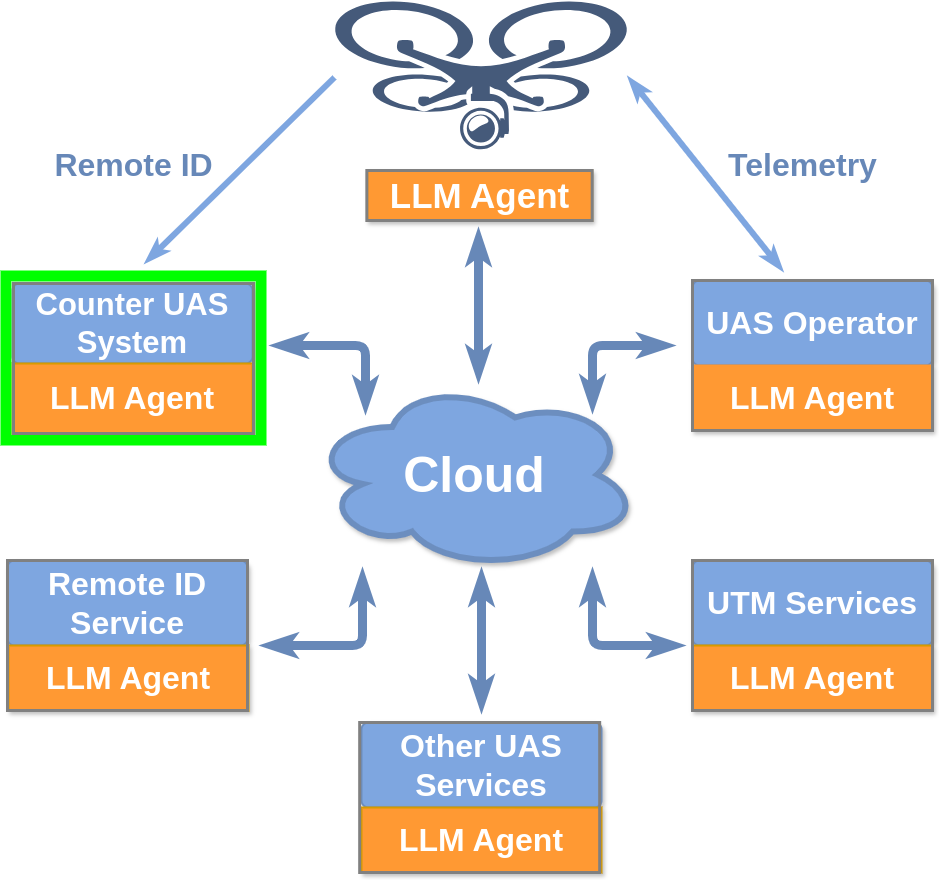

The diagram above was exported from draw.io. Its source (the exported page's mxGraphModel, read from the mxfile embedded in the PNG):
<mxGraphModel dx="2004" dy="2030" grid="1" gridSize="10" guides="1" tooltips="1" connect="1" arrows="1" fold="1" page="1" pageScale="1" pageWidth="1169" pageHeight="827" math="0" shadow="0">
  <root>
    <mxCell id="0" />
    <mxCell id="1" parent="0" />
    <mxCell id="I5mjCQqSu9rGNLek1Kef-42" style="edgeStyle=orthogonalEdgeStyle;rounded=1;orthogonalLoop=1;jettySize=auto;html=1;curved=0;strokeWidth=9;strokeColor=#6788B8;startArrow=classicThin;startFill=1;endArrow=classicThin;endFill=1;" parent="1" edge="1">
      <mxGeometry relative="1" as="geometry">
        <mxPoint x="823" y="321" as="sourcePoint" />
        <mxPoint x="730" y="255" as="targetPoint" />
        <Array as="points">
          <mxPoint x="823" y="255" />
        </Array>
      </mxGeometry>
    </mxCell>
    <mxCell id="I5mjCQqSu9rGNLek1Kef-43" style="edgeStyle=orthogonalEdgeStyle;rounded=1;orthogonalLoop=1;jettySize=auto;html=1;curved=0;strokeWidth=9;strokeColor=#6788B8;startArrow=classicThin;startFill=1;endArrow=classicThin;endFill=1;" parent="1" edge="1">
      <mxGeometry relative="1" as="geometry">
        <mxPoint x="1050" y="320" as="sourcePoint" />
        <mxPoint x="1130" y="255" as="targetPoint" />
        <Array as="points">
          <mxPoint x="1050" y="255" />
        </Array>
      </mxGeometry>
    </mxCell>
    <mxCell id="I5mjCQqSu9rGNLek1Kef-44" style="edgeStyle=orthogonalEdgeStyle;rounded=1;orthogonalLoop=1;jettySize=auto;html=1;curved=0;strokeWidth=9;strokeColor=#6788B8;startArrow=classicThin;startFill=1;endArrow=classicThin;endFill=1;" parent="1" edge="1">
      <mxGeometry relative="1" as="geometry">
        <mxPoint x="820" y="480" as="sourcePoint" />
        <mxPoint x="720" y="555" as="targetPoint" />
        <Array as="points">
          <mxPoint x="820" y="555" />
        </Array>
      </mxGeometry>
    </mxCell>
    <mxCell id="I5mjCQqSu9rGNLek1Kef-45" style="edgeStyle=orthogonalEdgeStyle;rounded=1;orthogonalLoop=1;jettySize=auto;html=1;curved=0;strokeWidth=9;strokeColor=#6788B8;startArrow=classicThin;startFill=1;endArrow=classicThin;endFill=1;" parent="1" edge="1">
      <mxGeometry relative="1" as="geometry">
        <mxPoint x="939" y="480" as="sourcePoint" />
        <mxPoint x="939" y="620" as="targetPoint" />
      </mxGeometry>
    </mxCell>
    <mxCell id="I5mjCQqSu9rGNLek1Kef-46" style="edgeStyle=orthogonalEdgeStyle;rounded=1;orthogonalLoop=1;jettySize=auto;html=1;curved=0;strokeWidth=9;strokeColor=#6788B8;startArrow=classicThin;startFill=1;endArrow=classicThin;endFill=1;" parent="1" edge="1">
      <mxGeometry relative="1" as="geometry">
        <mxPoint x="1050" y="480" as="sourcePoint" />
        <mxPoint x="1140" y="555" as="targetPoint" />
        <Array as="points">
          <mxPoint x="1050" y="555" />
        </Array>
      </mxGeometry>
    </mxCell>
    <mxCell id="I5mjCQqSu9rGNLek1Kef-1" value="&lt;b&gt;&lt;font style=&quot;font-size: 50px;&quot;&gt;Cloud&lt;/font&gt;&lt;/b&gt;" style="ellipse;shape=cloud;whiteSpace=wrap;html=1;strokeWidth=6;fillColor=#7EA6E0;strokeColor=#6c8ebf;shadow=1;fontColor=#FFFFFF;" parent="1" vertex="1">
      <mxGeometry x="767.83" y="289" width="327.83" height="190" as="geometry" />
    </mxCell>
    <mxCell id="I5mjCQqSu9rGNLek1Kef-47" style="edgeStyle=orthogonalEdgeStyle;rounded=1;orthogonalLoop=1;jettySize=auto;html=1;entryX=0.5;entryY=0;entryDx=0;entryDy=0;curved=0;strokeWidth=9;strokeColor=#6788B8;startArrow=classicThin;startFill=1;endArrow=classicThin;endFill=1;" parent="1" edge="1">
      <mxGeometry relative="1" as="geometry">
        <mxPoint x="936" y="140" as="sourcePoint" />
        <mxPoint x="936" y="290" as="targetPoint" />
      </mxGeometry>
    </mxCell>
    <mxCell id="I5mjCQqSu9rGNLek1Kef-48" style="rounded=1;orthogonalLoop=1;jettySize=auto;html=1;exitX=0;exitY=0.5;exitDx=0;exitDy=0;elbow=vertical;strokeWidth=6;startArrow=none;startFill=0;endArrow=classicThin;endFill=1;strokeColor=#7EA6E0;" parent="1" edge="1" source="I5mjCQqSu9rGNLek1Kef-28">
      <mxGeometry relative="1" as="geometry">
        <mxPoint x="603" y="172" as="targetPoint" />
        <mxPoint x="793" y="-24" as="sourcePoint" />
      </mxGeometry>
    </mxCell>
    <mxCell id="I5mjCQqSu9rGNLek1Kef-49" style="rounded=1;orthogonalLoop=1;jettySize=auto;html=1;exitX=1;exitY=0.5;exitDx=0;exitDy=0;elbow=vertical;strokeWidth=6;startArrow=classicThin;startFill=1;endArrow=classicThin;endFill=1;strokeColor=#7EA6E0;" parent="1" source="I5mjCQqSu9rGNLek1Kef-28" edge="1">
      <mxGeometry relative="1" as="geometry">
        <mxPoint x="1240" y="180" as="targetPoint" />
      </mxGeometry>
    </mxCell>
    <mxCell id="I5mjCQqSu9rGNLek1Kef-50" value="&lt;font style=&quot;font-size: 32px;&quot;&gt;Telemetry&lt;/font&gt;" style="text;html=1;align=center;verticalAlign=middle;resizable=0;points=[];autosize=1;strokeColor=none;fillColor=none;fontSize=28;fontStyle=1;fontColor=#6788B8;" parent="1" vertex="1">
      <mxGeometry x="1180" y="50" width="160" height="50" as="geometry" />
    </mxCell>
    <mxCell id="I5mjCQqSu9rGNLek1Kef-51" value="Remote ID" style="text;html=1;align=center;verticalAlign=middle;resizable=0;points=[];autosize=1;strokeColor=none;fillColor=none;fontSize=32;fontStyle=1;fontColor=#6788B8;" parent="1" vertex="1">
      <mxGeometry x="501" y="50" width="180" height="50" as="geometry" />
    </mxCell>
    <mxCell id="I5mjCQqSu9rGNLek1Kef-19" value="&lt;b style=&quot;font-size: 32px;&quot;&gt;&lt;font color=&quot;#ffffff&quot; style=&quot;font-size: 32px;&quot;&gt;UTM Services&lt;/font&gt;&lt;/b&gt;" style="rounded=1;whiteSpace=wrap;html=1;absoluteArcSize=1;arcSize=14;strokeWidth=2;strokeColor=#6c8ebf;fillColor=#7EA6E0;shadow=1;fontSize=32;" parent="1" vertex="1">
      <mxGeometry x="1150" y="470" width="240" height="85" as="geometry" />
    </mxCell>
    <mxCell id="I5mjCQqSu9rGNLek1Kef-20" value="&lt;b style=&quot;font-size: 32px; text-wrap: nowrap;&quot;&gt;&lt;font color=&quot;#ffffff&quot; style=&quot;font-size: 32px;&quot;&gt;LLM Agent&lt;/font&gt;&lt;/b&gt;" style="rounded=0;whiteSpace=wrap;html=1;absoluteArcSize=1;arcSize=14;strokeWidth=2;fillColor=#FF9933;strokeColor=#d79b00;shadow=1;fontSize=32;" parent="1" vertex="1">
      <mxGeometry x="1150" y="555" width="240" height="65" as="geometry" />
    </mxCell>
    <mxCell id="I5mjCQqSu9rGNLek1Kef-16" value="&lt;span style=&quot;font-size: 32px;&quot;&gt;&lt;b style=&quot;font-size: 32px;&quot;&gt;&lt;font color=&quot;#ffffff&quot; style=&quot;font-size: 32px;&quot;&gt;Other UAS Services&lt;/font&gt;&lt;/b&gt;&lt;/span&gt;" style="rounded=1;whiteSpace=wrap;html=1;absoluteArcSize=1;arcSize=14;strokeWidth=2;strokeColor=#6c8ebf;fillColor=#7EA6E0;shadow=1;fontSize=32;" parent="1" vertex="1">
      <mxGeometry x="819" y="632" width="240" height="85" as="geometry" />
    </mxCell>
    <mxCell id="I5mjCQqSu9rGNLek1Kef-17" value="&lt;b style=&quot;font-size: 32px; text-wrap: nowrap;&quot;&gt;&lt;font color=&quot;#ffffff&quot; style=&quot;font-size: 32px;&quot;&gt;LLM Agent&lt;/font&gt;&lt;/b&gt;" style="rounded=0;whiteSpace=wrap;html=1;absoluteArcSize=1;arcSize=14;strokeWidth=2;fillColor=#FF9933;strokeColor=#d79b00;shadow=1;fontSize=32;" parent="1" vertex="1">
      <mxGeometry x="819" y="717" width="240" height="65" as="geometry" />
    </mxCell>
    <mxCell id="I5mjCQqSu9rGNLek1Kef-13" value="&lt;b style=&quot;font-size: 32px;&quot;&gt;&lt;font color=&quot;#ffffff&quot; style=&quot;font-size: 32px;&quot;&gt;Remote ID Service&lt;/font&gt;&lt;/b&gt;" style="rounded=1;whiteSpace=wrap;html=1;absoluteArcSize=1;arcSize=14;strokeWidth=2;strokeColor=#6c8ebf;fillColor=#7EA6E0;shadow=1;fontSize=32;" parent="1" vertex="1">
      <mxGeometry x="465" y="470" width="240" height="85" as="geometry" />
    </mxCell>
    <mxCell id="I5mjCQqSu9rGNLek1Kef-14" value="&lt;b style=&quot;font-size: 32px; text-wrap: nowrap;&quot;&gt;&lt;font color=&quot;#ffffff&quot; style=&quot;font-size: 32px;&quot;&gt;LLM Agent&lt;/font&gt;&lt;/b&gt;" style="rounded=0;whiteSpace=wrap;html=1;absoluteArcSize=1;arcSize=14;strokeWidth=2;fillColor=#FF9933;strokeColor=#d79b00;shadow=1;fontSize=32;" parent="1" vertex="1">
      <mxGeometry x="466" y="555" width="240" height="65" as="geometry" />
    </mxCell>
    <mxCell id="I5mjCQqSu9rGNLek1Kef-28" value="" style="shape=image;verticalLabelPosition=bottom;labelBackgroundColor=default;verticalAlign=top;aspect=fixed;imageAspect=0;image=data:image/svg+xml,(base64 omitted: 10360 chars);clipPath=inset(13.68% 0% 12.26% 0%);" parent="1" vertex="1">
      <mxGeometry x="792" y="-90" width="294" height="153.85999999999999" as="geometry" />
    </mxCell>
    <mxCell id="I5mjCQqSu9rGNLek1Kef-29" value="&lt;b style=&quot;text-wrap: nowrap;&quot;&gt;&lt;font style=&quot;font-size: 35px;&quot;&gt;LLM Agent&lt;/font&gt;&lt;/b&gt;" style="rounded=0;whiteSpace=wrap;html=1;absoluteArcSize=1;arcSize=14;strokeWidth=2;fillColor=#FF9933;strokeColor=#d79b00;shadow=1;fontColor=#FFFFFF;" parent="1" vertex="1">
      <mxGeometry x="824.67" y="80" width="225" height="50" as="geometry" />
    </mxCell>
    <mxCell id="I5mjCQqSu9rGNLek1Kef-60" value="" style="rounded=0;whiteSpace=wrap;html=1;fillColor=none;strokeWidth=3;strokeColor=#808080;" parent="1" vertex="1">
      <mxGeometry x="824.34" y="80" width="225.33" height="50" as="geometry" />
    </mxCell>
    <mxCell id="I5mjCQqSu9rGNLek1Kef-22" value="&lt;b style=&quot;font-size: 32px;&quot;&gt;&lt;font color=&quot;#ffffff&quot; style=&quot;font-size: 32px;&quot;&gt;UAS Operator&lt;/font&gt;&lt;/b&gt;" style="rounded=1;whiteSpace=wrap;html=1;absoluteArcSize=1;arcSize=14;strokeWidth=2;strokeColor=#6c8ebf;fillColor=#7EA6E0;shadow=1;fontSize=32;" parent="1" vertex="1">
      <mxGeometry x="1150" y="190" width="240" height="85" as="geometry" />
    </mxCell>
    <mxCell id="I5mjCQqSu9rGNLek1Kef-23" value="&lt;b style=&quot;font-size: 32px; text-wrap: nowrap;&quot;&gt;&lt;font color=&quot;#ffffff&quot; style=&quot;font-size: 32px;&quot;&gt;LLM Agent&lt;/font&gt;&lt;/b&gt;" style="rounded=0;whiteSpace=wrap;html=1;absoluteArcSize=1;arcSize=14;strokeWidth=2;fillColor=#FF9933;strokeColor=#FF9933;shadow=1;fontSize=32;" parent="1" vertex="1">
      <mxGeometry x="1150" y="275" width="240" height="65" as="geometry" />
    </mxCell>
    <mxCell id="NIiBr6VN-mUPk3h2kAaf-10" value="" style="rounded=0;whiteSpace=wrap;html=1;fillColor=none;strokeWidth=3;strokeColor=#808080;" parent="1" vertex="1">
      <mxGeometry x="817.17" y="632" width="240" height="150" as="geometry" />
    </mxCell>
    <mxCell id="NIiBr6VN-mUPk3h2kAaf-11" value="" style="rounded=0;whiteSpace=wrap;html=1;fillColor=none;strokeWidth=3;strokeColor=#808080;" parent="1" vertex="1">
      <mxGeometry x="1150" y="190" width="240" height="150" as="geometry" />
    </mxCell>
    <mxCell id="NIiBr6VN-mUPk3h2kAaf-12" value="" style="rounded=0;whiteSpace=wrap;html=1;fillColor=none;strokeWidth=3;strokeColor=#808080;" parent="1" vertex="1">
      <mxGeometry x="465" y="470" width="240" height="150" as="geometry" />
    </mxCell>
    <mxCell id="I5mjCQqSu9rGNLek1Kef-8" value="&lt;font size=&quot;1&quot; color=&quot;#ffffff&quot;&gt;&lt;b style=&quot;font-size: 31px;&quot;&gt;Counter UAS System&lt;/b&gt;&lt;/font&gt;" style="rounded=1;whiteSpace=wrap;html=1;absoluteArcSize=1;arcSize=14;strokeWidth=2;strokeColor=#6c8ebf;fillColor=#7EA6E0;shadow=1;fontSize=30;" parent="1" vertex="1">
      <mxGeometry x="470" y="193" width="240" height="80" as="geometry" />
    </mxCell>
    <mxCell id="I5mjCQqSu9rGNLek1Kef-9" value="&lt;b style=&quot;text-wrap: nowrap;&quot;&gt;&lt;font style=&quot;font-size: 32px;&quot; color=&quot;#ffffff&quot;&gt;LLM Agent&lt;/font&gt;&lt;/b&gt;" style="rounded=0;whiteSpace=wrap;html=1;absoluteArcSize=1;arcSize=14;strokeWidth=2;fillColor=#FF9933;strokeColor=#d79b00;shadow=1;fontSize=28;" parent="1" vertex="1">
      <mxGeometry x="470" y="273" width="240" height="70" as="geometry" />
    </mxCell>
    <mxCell id="I5mjCQqSu9rGNLek1Kef-55" value="" style="rounded=0;whiteSpace=wrap;html=1;fillColor=none;strokeWidth=11;strokeColor=#00FF00;" parent="1" vertex="1">
      <mxGeometry x="463.5" y="185.5" width="255" height="164" as="geometry" />
    </mxCell>
    <mxCell id="NIiBr6VN-mUPk3h2kAaf-13" value="" style="rounded=0;whiteSpace=wrap;html=1;fillColor=none;strokeWidth=3;strokeColor=#808080;" parent="1" vertex="1">
      <mxGeometry x="471" y="193" width="240" height="150" as="geometry" />
    </mxCell>
    <mxCell id="NIiBr6VN-mUPk3h2kAaf-15" value="" style="rounded=0;whiteSpace=wrap;html=1;fillColor=none;strokeWidth=3;strokeColor=#808080;" parent="1" vertex="1">
      <mxGeometry x="1150" y="470" width="240" height="150" as="geometry" />
    </mxCell>
  </root>
</mxGraphModel>